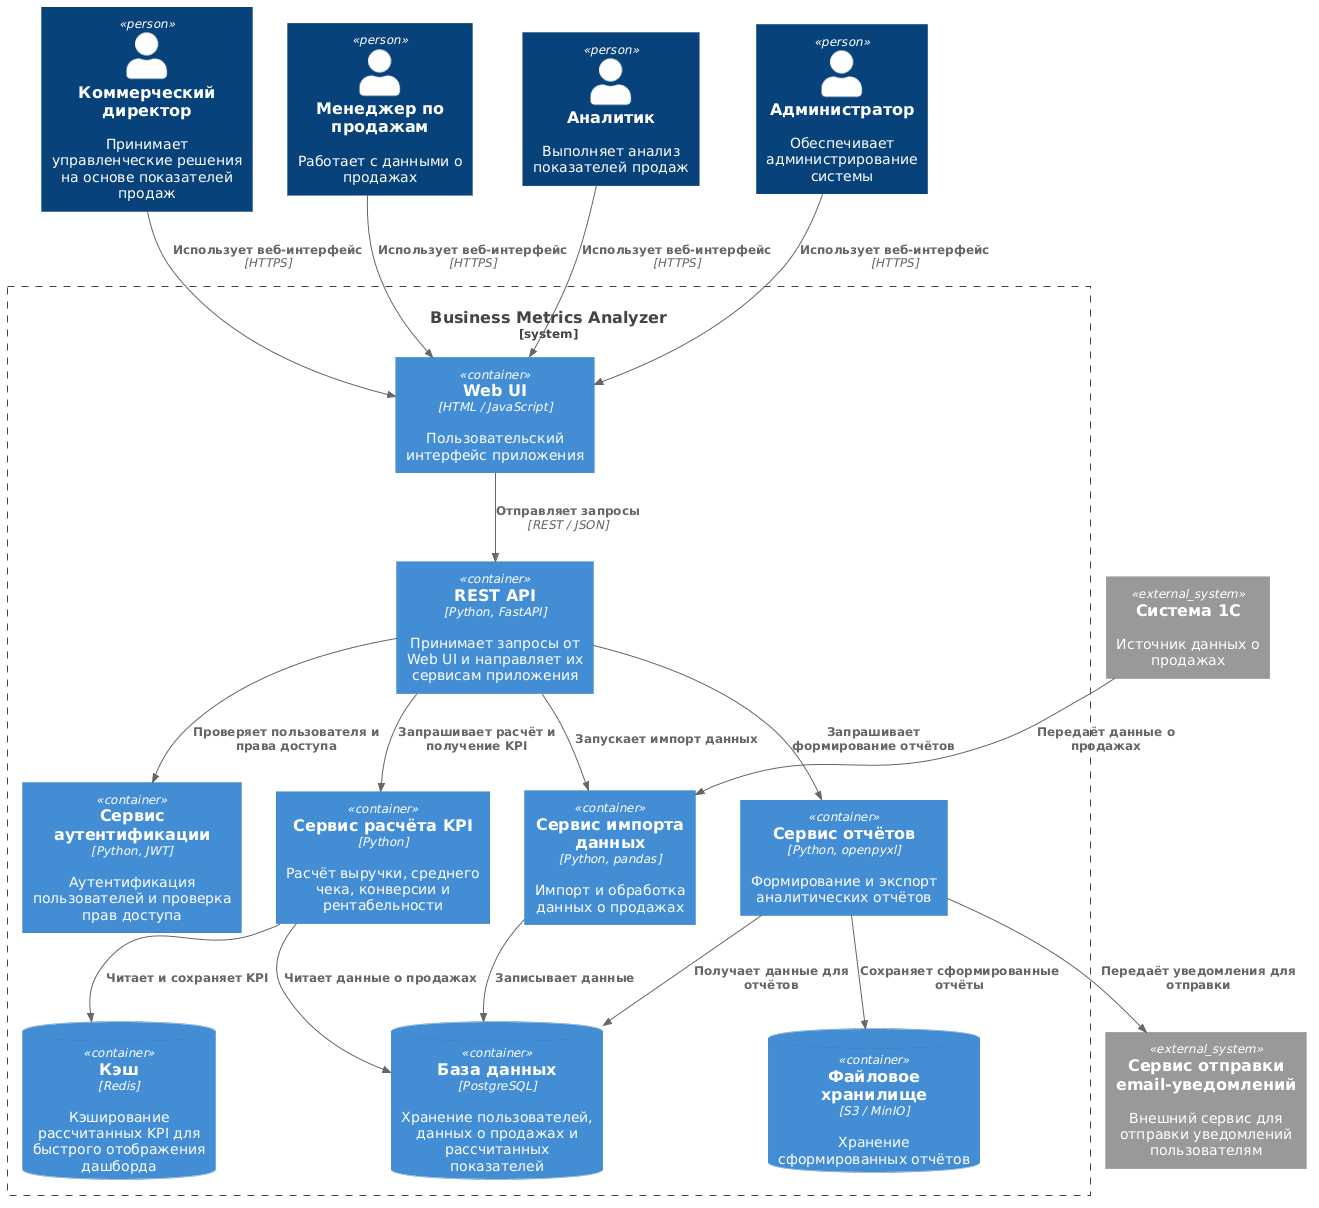

The diagram above was rendered by PlantUML. Its source (embedded in the PNG):
@startuml
!include https://raw.githubusercontent.com/plantuml-stdlib/C4-PlantUML/master/C4_Container.puml

Person(director, "Коммерческий директор", "Принимает управленческие решения на основе показателей продаж")
Person(manager, "Менеджер по продажам", "Работает с данными о продажах")
Person(analyst, "Аналитик", "Выполняет анализ показателей продаж")
Person(admin, "Администратор", "Обеспечивает администрирование системы")

System_Boundary(bma, "Business Metrics Analyzer") {
    Container(web, "Web UI", "HTML / JavaScript", "Пользовательский интерфейс приложения")
    Container(api, "REST API", "Python, FastAPI", "Принимает запросы от Web UI и направляет их сервисам приложения")
    Container(auth, "Сервис аутентификации", "Python, JWT", "Аутентификация пользователей и проверка прав доступа")
    Container(importer, "Сервис импорта данных", "Python, pandas", "Импорт и обработка данных о продажах")
    Container(kpi, "Сервис расчёта KPI", "Python", "Расчёт выручки, среднего чека, конверсии и рентабельности")
    Container(reports, "Сервис отчётов", "Python, openpyxl", "Формирование и экспорт аналитических отчётов")
    ContainerDb(db, "База данных", "PostgreSQL", "Хранение пользователей, данных о продажах и рассчитанных показателей")
    ContainerDb(cache, "Кэш", "Redis", "Кэширование рассчитанных KPI для быстрого отображения дашборда")
    ContainerDb(storage, "Файловое хранилище", "S3 / MinIO", "Хранение сформированных отчётов")
}

System_Ext(source, "Система 1С", "Источник данных о продажах")
System_Ext(email, "Сервис отправки email-уведомлений", "Внешний сервис для отправки уведомлений пользователям")

Rel(director, web, "Использует веб-интерфейс", "HTTPS")
Rel(manager, web, "Использует веб-интерфейс", "HTTPS")
Rel(analyst, web, "Использует веб-интерфейс", "HTTPS")
Rel(admin, web, "Использует веб-интерфейс", "HTTPS")

Rel(web, api, "Отправляет запросы", "REST / JSON")
Rel(api, auth, "Проверяет пользователя и права доступа")
Rel(api, importer, "Запускает импорт данных")
Rel(api, kpi, "Запрашивает расчёт и получение KPI")
Rel(api, reports, "Запрашивает формирование отчётов")

Rel(source, importer, "Передаёт данные о продажах")
Rel(importer, db, "Записывает данные")
Rel(kpi, db, "Читает данные о продажах")
Rel(kpi, cache, "Читает и сохраняет KPI")
Rel(reports, db, "Получает данные для отчётов")
Rel(reports, storage, "Сохраняет сформированные отчёты")
Rel(reports, email, "Передаёт уведомления для отправки")
@enduml